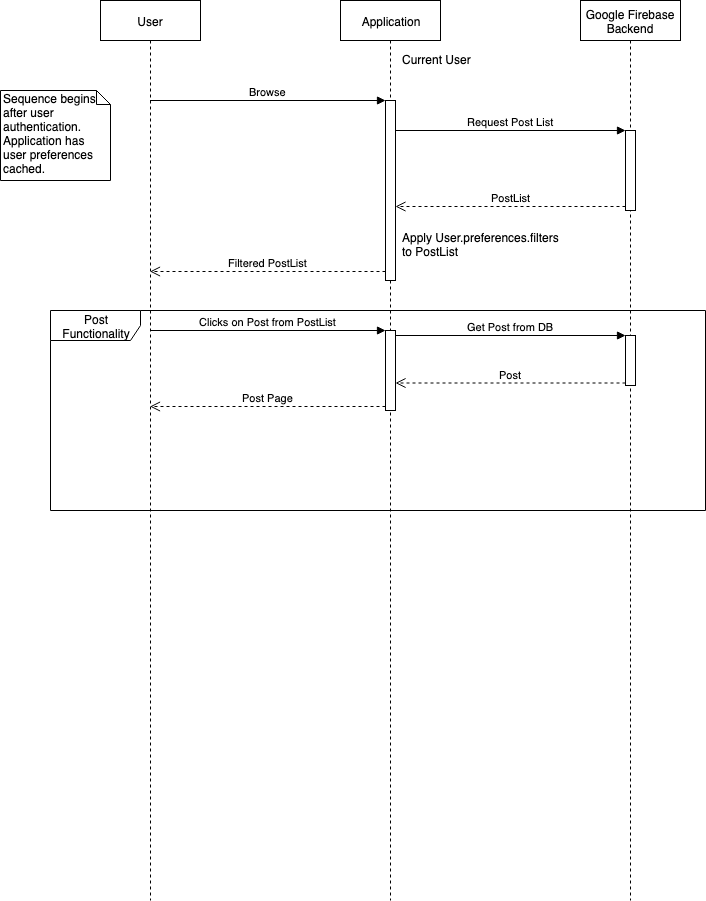

The diagram above was exported from draw.io. Its source (the exported page's mxGraphModel, read from the mxfile embedded in the PNG):
<mxGraphModel dx="1012" dy="773" grid="1" gridSize="10" guides="1" tooltips="1" connect="1" arrows="1" fold="1" page="0" pageScale="1.5" pageWidth="826" pageHeight="1169" background="#ffffff" math="0" shadow="0">
  <root>
    <mxCell id="0" />
    <mxCell id="1" parent="0" />
    <mxCell id="EnI4FOrL1sEO-jxgyyZh-113" value="Post Functionality" style="shape=umlFrame;whiteSpace=wrap;html=1;width=90;" parent="1" vertex="1">
      <mxGeometry x="180" y="290" width="655" height="200" as="geometry" />
    </mxCell>
    <mxCell id="EnI4FOrL1sEO-jxgyyZh-89" value="User" style="shape=umlLifeline;perimeter=lifelinePerimeter;whiteSpace=wrap;html=1;container=1;collapsible=0;recursiveResize=0;outlineConnect=0;" parent="1" vertex="1">
      <mxGeometry x="230" y="-20" width="100" height="900" as="geometry" />
    </mxCell>
    <mxCell id="EnI4FOrL1sEO-jxgyyZh-90" value="Application" style="shape=umlLifeline;perimeter=lifelinePerimeter;whiteSpace=wrap;html=1;container=1;collapsible=0;recursiveResize=0;outlineConnect=0;" parent="1" vertex="1">
      <mxGeometry x="470" y="-20" width="100" height="900" as="geometry" />
    </mxCell>
    <mxCell id="EnI4FOrL1sEO-jxgyyZh-95" value="" style="html=1;points=[];perimeter=orthogonalPerimeter;" parent="EnI4FOrL1sEO-jxgyyZh-90" vertex="1">
      <mxGeometry x="45" y="100" width="10" height="180" as="geometry" />
    </mxCell>
    <mxCell id="EnI4FOrL1sEO-jxgyyZh-91" value="Google Firebase Backend" style="shape=umlLifeline;perimeter=lifelinePerimeter;whiteSpace=wrap;html=1;container=1;collapsible=0;recursiveResize=0;outlineConnect=0;" parent="1" vertex="1">
      <mxGeometry x="710" y="-20" width="100" height="900" as="geometry" />
    </mxCell>
    <mxCell id="EnI4FOrL1sEO-jxgyyZh-104" value="" style="html=1;points=[];perimeter=orthogonalPerimeter;" parent="EnI4FOrL1sEO-jxgyyZh-91" vertex="1">
      <mxGeometry x="45" y="130" width="10" height="80" as="geometry" />
    </mxCell>
    <mxCell id="EnI4FOrL1sEO-jxgyyZh-117" value="" style="html=1;points=[];perimeter=orthogonalPerimeter;" parent="EnI4FOrL1sEO-jxgyyZh-91" vertex="1">
      <mxGeometry x="45" y="335" width="10" height="50" as="geometry" />
    </mxCell>
    <mxCell id="EnI4FOrL1sEO-jxgyyZh-92" value="Sequence begins after user authentication. Application has user preferences cached." style="shape=note;whiteSpace=wrap;html=1;size=14;verticalAlign=top;align=left;spacingTop=-6;" parent="1" vertex="1">
      <mxGeometry x="130" y="70" width="110" height="90" as="geometry" />
    </mxCell>
    <mxCell id="EnI4FOrL1sEO-jxgyyZh-96" value="Browse" style="html=1;verticalAlign=bottom;endArrow=block;entryX=0;entryY=0;" parent="1" source="EnI4FOrL1sEO-jxgyyZh-89" target="EnI4FOrL1sEO-jxgyyZh-95" edge="1">
      <mxGeometry relative="1" as="geometry">
        <mxPoint x="445" y="70" as="sourcePoint" />
      </mxGeometry>
    </mxCell>
    <mxCell id="EnI4FOrL1sEO-jxgyyZh-97" value="Filtered PostList" style="html=1;verticalAlign=bottom;endArrow=open;dashed=1;endSize=8;exitX=0;exitY=0.95;" parent="1" source="EnI4FOrL1sEO-jxgyyZh-95" target="EnI4FOrL1sEO-jxgyyZh-89" edge="1">
      <mxGeometry relative="1" as="geometry">
        <mxPoint x="445" y="146" as="targetPoint" />
      </mxGeometry>
    </mxCell>
    <mxCell id="EnI4FOrL1sEO-jxgyyZh-105" value="Request Post List" style="html=1;verticalAlign=bottom;endArrow=block;entryX=0;entryY=0;strokeWidth=1;" parent="1" source="EnI4FOrL1sEO-jxgyyZh-95" target="EnI4FOrL1sEO-jxgyyZh-104" edge="1">
      <mxGeometry relative="1" as="geometry">
        <mxPoint x="685" y="110" as="sourcePoint" />
      </mxGeometry>
    </mxCell>
    <mxCell id="EnI4FOrL1sEO-jxgyyZh-106" value="PostList" style="html=1;verticalAlign=bottom;endArrow=open;dashed=1;endSize=8;exitX=0;exitY=0.95;strokeWidth=1;" parent="1" source="EnI4FOrL1sEO-jxgyyZh-104" target="EnI4FOrL1sEO-jxgyyZh-95" edge="1">
      <mxGeometry relative="1" as="geometry">
        <mxPoint x="685" y="186" as="targetPoint" />
      </mxGeometry>
    </mxCell>
    <mxCell id="EnI4FOrL1sEO-jxgyyZh-110" value="Current User" style="text;html=1;resizable=0;points=[];autosize=1;align=left;verticalAlign=top;spacingTop=-4;" parent="1" vertex="1">
      <mxGeometry x="530" y="30" width="80" height="20" as="geometry" />
    </mxCell>
    <mxCell id="EnI4FOrL1sEO-jxgyyZh-111" value="Apply User.preferences.filters&lt;br&gt;to PostList&lt;br&gt;" style="text;html=1;resizable=0;points=[];autosize=1;align=left;verticalAlign=top;spacingTop=-4;" parent="1" vertex="1">
      <mxGeometry x="530" y="208" width="170" height="30" as="geometry" />
    </mxCell>
    <mxCell id="EnI4FOrL1sEO-jxgyyZh-114" value="" style="html=1;points=[];perimeter=orthogonalPerimeter;" parent="1" vertex="1">
      <mxGeometry x="515" y="310" width="10" height="80" as="geometry" />
    </mxCell>
    <mxCell id="EnI4FOrL1sEO-jxgyyZh-115" value="Clicks on Post from PostList" style="html=1;verticalAlign=bottom;endArrow=block;entryX=0;entryY=0;strokeWidth=1;" parent="1" source="EnI4FOrL1sEO-jxgyyZh-89" target="EnI4FOrL1sEO-jxgyyZh-114" edge="1">
      <mxGeometry relative="1" as="geometry">
        <mxPoint x="445" y="310" as="sourcePoint" />
      </mxGeometry>
    </mxCell>
    <mxCell id="EnI4FOrL1sEO-jxgyyZh-116" value="Post Page" style="html=1;verticalAlign=bottom;endArrow=open;dashed=1;endSize=8;exitX=0;exitY=0.95;strokeWidth=1;" parent="1" source="EnI4FOrL1sEO-jxgyyZh-114" target="EnI4FOrL1sEO-jxgyyZh-89" edge="1">
      <mxGeometry relative="1" as="geometry">
        <mxPoint x="445" y="386" as="targetPoint" />
      </mxGeometry>
    </mxCell>
    <mxCell id="EnI4FOrL1sEO-jxgyyZh-118" value="Get Post from DB" style="html=1;verticalAlign=bottom;endArrow=block;entryX=0;entryY=0;strokeWidth=1;" parent="1" source="EnI4FOrL1sEO-jxgyyZh-114" target="EnI4FOrL1sEO-jxgyyZh-117" edge="1">
      <mxGeometry relative="1" as="geometry">
        <mxPoint x="685" y="285" as="sourcePoint" />
      </mxGeometry>
    </mxCell>
    <mxCell id="EnI4FOrL1sEO-jxgyyZh-119" value="Post" style="html=1;verticalAlign=bottom;endArrow=open;dashed=1;endSize=8;exitX=0;exitY=0.95;strokeWidth=1;" parent="1" source="EnI4FOrL1sEO-jxgyyZh-117" target="EnI4FOrL1sEO-jxgyyZh-114" edge="1">
      <mxGeometry relative="1" as="geometry">
        <mxPoint x="685" y="361" as="targetPoint" />
      </mxGeometry>
    </mxCell>
  </root>
</mxGraphModel>